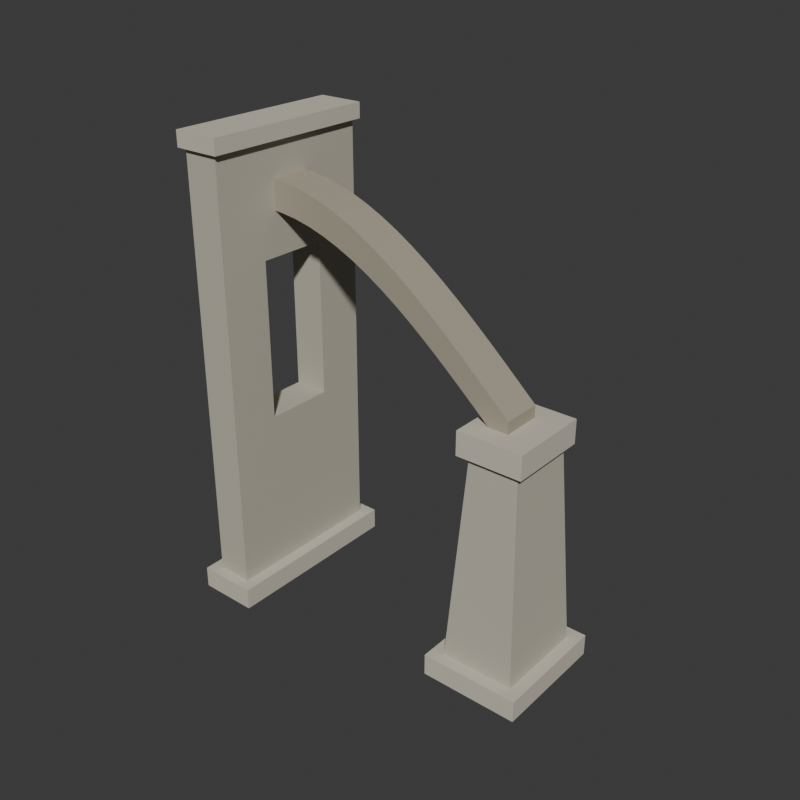 # Source: source.blend  (saved by Blender 4.3.34; exported with 4.5.12 LTS)
import bpy
from mathutils import Matrix  # noqa: F401  (used for matrix-valued properties, if any)

bpy.ops.wm.read_factory_settings(use_empty=True)
scene = bpy.context.scene
scene.name = 'Scene'

# ---- collections
col_collection = bpy.data.collections.new('Collection'); scene.collection.children.link(col_collection)

# ---- materials (node trees are filled in below, after node groups)
mat_highwallpalestone = bpy.data.materials.new('HighWallPaleStone')
mat_highwallpalestone.diffuse_color = (0.51, 0.48, 0.39, 1.0)
mat_flyingarchwarmstone = bpy.data.materials.new('FlyingArchWarmStone')
mat_flyingarchwarmstone.diffuse_color = (0.39, 0.35, 0.27, 1.0)
mat_basesandcopinglightstone = bpy.data.materials.new('BasesAndCopingLightStone')
mat_basesandcopinglightstone.diffuse_color = (0.61, 0.57, 0.47, 1.0)

# ---- material node trees
mat_highwallpalestone.use_nodes = True; mat_highwallpalestone.node_tree.nodes.clear()
_N = mat_highwallpalestone.node_tree.nodes; _L = mat_highwallpalestone.node_tree.links
n0 = _N.new('ShaderNodeBsdfPrincipled'); n0.name = 'Principled BSDF'; n0.location = (10, 300)
n0.inputs[0].default_value = (0.51, 0.48, 0.39, 1.0)
n0.inputs[2].default_value = 0.9
n1 = _N.new('ShaderNodeOutputMaterial'); n1.name = 'Material Output'; n1.location = (300, 300)
_L.new(n0.outputs[0], n1.inputs[0])
n1.is_active_output = True
mat_flyingarchwarmstone.use_nodes = True; mat_flyingarchwarmstone.node_tree.nodes.clear()
_N = mat_flyingarchwarmstone.node_tree.nodes; _L = mat_flyingarchwarmstone.node_tree.links
n0 = _N.new('ShaderNodeBsdfPrincipled'); n0.name = 'Principled BSDF'; n0.location = (10, 300)
n0.inputs[0].default_value = (0.39, 0.35, 0.27, 1.0)
n0.inputs[2].default_value = 0.92
n1 = _N.new('ShaderNodeOutputMaterial'); n1.name = 'Material Output'; n1.location = (300, 300)
_L.new(n0.outputs[0], n1.inputs[0])
n1.is_active_output = True
mat_basesandcopinglightstone.use_nodes = True; mat_basesandcopinglightstone.node_tree.nodes.clear()
_N = mat_basesandcopinglightstone.node_tree.nodes; _L = mat_basesandcopinglightstone.node_tree.links
n0 = _N.new('ShaderNodeBsdfPrincipled'); n0.name = 'Principled BSDF'; n0.location = (10, 300)
n0.inputs[0].default_value = (0.61, 0.57, 0.47, 1.0)
n0.inputs[2].default_value = 0.88
n1 = _N.new('ShaderNodeOutputMaterial'); n1.name = 'Material Output'; n1.location = (300, 300)
_L.new(n0.outputs[0], n1.inputs[0])
n1.is_active_output = True

# ---- world
world_world = bpy.data.worlds.new('World'); scene.world = world_world
world_world.use_nodes = True; world_world.node_tree.nodes.clear()
_N = world_world.node_tree.nodes; _L = world_world.node_tree.links
n0 = _N.new('ShaderNodeOutputWorld'); n0.name = 'World Output'; n0.location = (300, 300)
n1 = _N.new('ShaderNodeBackground'); n1.name = 'Background'; n1.location = (10, 300)
n1.inputs[0].default_value = (0.05088, 0.05088, 0.05088, 1.0)
_L.new(n1.outputs[0], n0.inputs[0])
n0.is_active_output = True
world_world.color = (0.05088, 0.05088, 0.05088)
world_world.sun_shadow_jitter_overblur = 0.0

# ---- meshes
me_wholehighwallwiththroughwindowmesh = bpy.data.meshes.new('WholeHighWallWithThroughWindowMesh')
me_wholehighwallwiththroughwindowmesh.from_pydata([(-1.51, -0.78, 0.0), (-1.51, -0.32, 0.0), (-1.18, -0.32, 0.0), (-1.18, -0.78, 0.0), (-1.18, -0.78, 0.22), (-1.51, -0.78, 0.22), (-1.51, -0.32, 0.22), (-1.18, -0.32, 0.22), (-1.18, -0.78, 1.72), (-1.51, -0.78, 1.72), (-1.51, -0.32, 1.72), (-1.18, -0.32, 1.72), (-1.18, -0.78, 3.18), (-1.51, -0.78, 3.18), (-1.51, -0.32, 3.18), (-1.18, -0.32, 3.18), (-1.51, -0.78, 4.2), (-1.18, -0.78, 4.2), (-1.18, -0.32, 4.2), (-1.51, -0.32, 4.2), (-1.51, 0.32, 0.0), (-1.18, 0.32, 0.0), (-1.51, 0.32, 0.22), (-1.18, 0.32, 0.22), (-1.18, 0.32, 1.72), (-1.51, 0.32, 1.72), (-1.51, 0.32, 3.18), (-1.18, 0.32, 3.18), (-1.18, 0.32, 4.2), (-1.51, 0.32, 4.2), (-1.51, 0.78, 0.0), (-1.18, 0.78, 0.0), (-1.51, 0.78, 0.22), (-1.18, 0.78, 0.22), (-1.51, 0.78, 1.72), (-1.18, 0.78, 1.72), (-1.51, 0.78, 3.18), (-1.18, 0.78, 3.18), (-1.18, 0.78, 4.2), (-1.51, 0.78, 4.2)], [], [(0, 1, 2), (0, 2, 3), (0, 3, 4), (0, 4, 5), (0, 5, 6), (0, 6, 1), (3, 2, 7), (3, 7, 4), (5, 4, 8), (5, 8, 9), (5, 9, 10), (5, 10, 6), (4, 7, 11), (4, 11, 8), (9, 8, 12), (9, 12, 13), (10, 14, 15), (10, 15, 11), (9, 13, 14), (9, 14, 10), (8, 11, 15), (8, 15, 12), (16, 17, 18), (16, 18, 19), (13, 12, 17), (13, 17, 16), (13, 16, 19), (13, 19, 14), (12, 15, 18), (12, 18, 17), (1, 20, 21), (1, 21, 2), (1, 6, 22), (1, 22, 20), (2, 21, 23), (2, 23, 7), (10, 11, 24), (10, 24, 25), (6, 10, 25), (6, 25, 22), (7, 23, 24), (7, 24, 11), (14, 26, 27), (14, 27, 15), (19, 18, 28), (19, 28, 29), (14, 19, 29), (14, 29, 26), (15, 27, 28), (15, 28, 18), (20, 30, 31), (20, 31, 21), (30, 32, 33), (30, 33, 31), (20, 22, 32), (20, 32, 30), (21, 31, 33), (21, 33, 23), (32, 34, 35), (32, 35, 33), (22, 25, 34), (22, 34, 32), (23, 33, 35), (23, 35, 24), (25, 24, 27), (25, 27, 26), (34, 36, 37), (34, 37, 35), (25, 26, 36), (25, 36, 34), (24, 35, 37), (24, 37, 27), (29, 28, 38), (29, 38, 39), (36, 39, 38), (36, 38, 37), (26, 29, 39), (26, 39, 36), (27, 37, 38), (27, 38, 28)])
me_wholehighwallwiththroughwindowmesh.materials.append(mat_highwallpalestone)
me_wholehighwallwiththroughwindowmesh.materials.append(mat_flyingarchwarmstone)
me_wholehighwallwiththroughwindowmesh.materials.append(mat_basesandcopinglightstone)
me_wholehighwallwiththroughwindowmesh.update()
me_wholehighwallfootmesh = bpy.data.meshes.new('WholeHighWallFootMesh')
me_wholehighwallfootmesh.from_pydata([(-1.62, -0.88, 0.0), (-1.07, -0.88, 0.0), (-1.62, 0.88, 0.0), (-1.07, 0.88, 0.0), (-1.62, -0.88, 0.2), (-1.07, -0.88, 0.2), (-1.62, 0.88, 0.2), (-1.07, 0.88, 0.2)], [], [(0, 2, 3), (0, 3, 1), (4, 5, 7), (4, 7, 6), (0, 1, 5), (0, 5, 4), (2, 6, 7), (2, 7, 3), (0, 4, 6), (0, 6, 2), (1, 3, 7), (1, 7, 5)])
me_wholehighwallfootmesh.polygons.foreach_set('material_index', [2, 2, 2, 2, 2, 2, 2, 2, 2, 2, 2, 2])
me_wholehighwallfootmesh.materials.append(mat_highwallpalestone)
me_wholehighwallfootmesh.materials.append(mat_flyingarchwarmstone)
me_wholehighwallfootmesh.materials.append(mat_basesandcopinglightstone)
me_wholehighwallfootmesh.update()
me_wholehighwallcopingmesh = bpy.data.meshes.new('WholeHighWallCopingMesh')
me_wholehighwallcopingmesh.from_pydata([(-1.56, -0.82, 4.16), (-1.13, -0.82, 4.16), (-1.56, 0.82, 4.16), (-1.13, 0.82, 4.16), (-1.56, -0.82, 4.3), (-1.13, -0.82, 4.3), (-1.56, 0.82, 4.3), (-1.13, 0.82, 4.3)], [], [(0, 2, 3), (0, 3, 1), (4, 5, 7), (4, 7, 6), (0, 1, 5), (0, 5, 4), (2, 6, 7), (2, 7, 3), (0, 4, 6), (0, 6, 2), (1, 3, 7), (1, 7, 5)])
me_wholehighwallcopingmesh.polygons.foreach_set('material_index', [2, 2, 2, 2, 2, 2, 2, 2, 2, 2, 2, 2])
me_wholehighwallcopingmesh.materials.append(mat_highwallpalestone)
me_wholehighwallcopingmesh.materials.append(mat_flyingarchwarmstone)
me_wholehighwallcopingmesh.materials.append(mat_basesandcopinglightstone)
me_wholehighwallcopingmesh.update()
me_wholetaperedouterbuttresspiermesh = bpy.data.meshes.new('WholeTaperedOuterButtressPierMesh')
me_wholetaperedouterbuttresspiermesh.from_pydata([(0.83, -0.43, 0.13), (1.51, -0.43, 0.13), (0.83, 0.43, 0.13), (1.51, 0.43, 0.13), (0.95, -0.31, 2.16), (1.39, -0.31, 2.16), (0.95, 0.31, 2.16), (1.39, 0.31, 2.16)], [], [(0, 2, 3), (0, 3, 1), (4, 5, 7), (4, 7, 6), (0, 1, 5), (0, 5, 4), (2, 6, 7), (2, 7, 3), (0, 4, 6), (0, 6, 2), (1, 3, 7), (1, 7, 5)])
me_wholetaperedouterbuttresspiermesh.materials.append(mat_highwallpalestone)
me_wholetaperedouterbuttresspiermesh.materials.append(mat_flyingarchwarmstone)
me_wholetaperedouterbuttresspiermesh.materials.append(mat_basesandcopinglightstone)
me_wholetaperedouterbuttresspiermesh.update()
me_wholeouterpierfootmesh = bpy.data.meshes.new('WholeOuterPierFootMesh')
me_wholeouterpierfootmesh.from_pydata([(0.72, -0.54, 0.0), (1.62, -0.54, 0.0), (0.72, 0.54, 0.0), (1.62, 0.54, 0.0), (0.72, -0.54, 0.2), (1.62, -0.54, 0.2), (0.72, 0.54, 0.2), (1.62, 0.54, 0.2)], [], [(0, 2, 3), (0, 3, 1), (4, 5, 7), (4, 7, 6), (0, 1, 5), (0, 5, 4), (2, 6, 7), (2, 7, 3), (0, 4, 6), (0, 6, 2), (1, 3, 7), (1, 7, 5)])
me_wholeouterpierfootmesh.polygons.foreach_set('material_index', [2, 2, 2, 2, 2, 2, 2, 2, 2, 2, 2, 2])
me_wholeouterpierfootmesh.materials.append(mat_highwallpalestone)
me_wholeouterpierfootmesh.materials.append(mat_flyingarchwarmstone)
me_wholeouterpierfootmesh.materials.append(mat_basesandcopinglightstone)
me_wholeouterpierfootmesh.update()
me_wholeouterpierreceivingcapmesh = bpy.data.meshes.new('WholeOuterPierReceivingCapMesh')
me_wholeouterpierreceivingcapmesh.from_pydata([(0.86, -0.37, 2.1), (1.46, -0.37, 2.1), (0.86, 0.37, 2.1), (1.46, 0.37, 2.1), (0.86, -0.37, 2.32), (1.46, -0.37, 2.32), (0.86, 0.37, 2.32), (1.46, 0.37, 2.32)], [], [(0, 2, 3), (0, 3, 1), (4, 5, 7), (4, 7, 6), (0, 1, 5), (0, 5, 4), (2, 6, 7), (2, 7, 3), (0, 4, 6), (0, 6, 2), (1, 3, 7), (1, 7, 5)])
me_wholeouterpierreceivingcapmesh.polygons.foreach_set('material_index', [2, 2, 2, 2, 2, 2, 2, 2, 2, 2, 2, 2])
me_wholeouterpierreceivingcapmesh.materials.append(mat_highwallpalestone)
me_wholeouterpierreceivingcapmesh.materials.append(mat_flyingarchwarmstone)
me_wholeouterpierreceivingcapmesh.materials.append(mat_basesandcopinglightstone)
me_wholeouterpierreceivingcapmesh.update()
me_wholerisingcurvedflyingarchmesh = bpy.data.meshes.new('WholeRisingCurvedFlyingArchMesh')
me_wholerisingcurvedflyingarchmesh.from_pydata([(1.2, -0.18, 2.43), (1.046, -0.18, 2.569), (0.8925, -0.18, 2.707), (0.7387, -0.18, 2.842), (0.585, -0.18, 2.973), (0.4313, -0.18, 3.099), (0.2775, -0.18, 3.219), (0.1238, -0.18, 3.331), (-0.03, -0.18, 3.434), (-0.1838, -0.18, 3.528), (-0.3375, -0.18, 3.611), (-0.4913, -0.18, 3.682), (-0.645, -0.18, 3.742), (-0.7987, -0.18, 3.789), (-0.9525, -0.18, 3.823), (-1.106, -0.18, 3.843), (-1.26, -0.18, 3.85), (-1.26, -0.18, 3.58), (-1.106, -0.18, 3.573), (-0.9525, -0.18, 3.553), (-0.7987, -0.18, 3.519), (-0.645, -0.18, 3.472), (-0.4913, -0.18, 3.412), (-0.3375, -0.18, 3.341), (-0.1838, -0.18, 3.258), (-0.03, -0.18, 3.164), (0.1238, -0.18, 3.061), (0.2775, -0.18, 2.949), (0.4313, -0.18, 2.829), (0.585, -0.18, 2.703), (0.7387, -0.18, 2.572), (0.8925, -0.18, 2.437), (1.046, -0.18, 2.299), (1.2, -0.18, 2.16), (1.2, 0.18, 2.43), (1.046, 0.18, 2.569), (0.8925, 0.18, 2.707), (0.7387, 0.18, 2.842), (0.585, 0.18, 2.973), (0.4313, 0.18, 3.099), (0.2775, 0.18, 3.219), (0.1238, 0.18, 3.331), (-0.03, 0.18, 3.434), (-0.1838, 0.18, 3.528), (-0.3375, 0.18, 3.611), (-0.4913, 0.18, 3.682), (-0.645, 0.18, 3.742), (-0.7987, 0.18, 3.789), (-0.9525, 0.18, 3.823), (-1.106, 0.18, 3.843), (-1.26, 0.18, 3.85), (-1.26, 0.18, 3.58), (-1.106, 0.18, 3.573), (-0.9525, 0.18, 3.553), (-0.7987, 0.18, 3.519), (-0.645, 0.18, 3.472), (-0.4913, 0.18, 3.412), (-0.3375, 0.18, 3.341), (-0.1838, 0.18, 3.258), (-0.03, 0.18, 3.164), (0.1238, 0.18, 3.061), (0.2775, 0.18, 2.949), (0.4313, 0.18, 2.829), (0.585, 0.18, 2.703), (0.7387, 0.18, 2.572), (0.8925, 0.18, 2.437), (1.046, 0.18, 2.299), (1.2, 0.18, 2.16)], [], [(33, 0, 1), (35, 34, 67), (33, 1, 2), (36, 35, 67), (33, 2, 3), (37, 36, 67), (33, 3, 4), (38, 37, 67), (33, 4, 5), (39, 38, 67), (33, 5, 6), (40, 39, 67), (33, 6, 7), (41, 40, 67), (33, 7, 8), (42, 41, 67), (33, 8, 9), (43, 42, 67), (33, 9, 10), (44, 43, 67), (10, 11, 12), (46, 45, 44), (10, 12, 13), (47, 46, 44), (10, 13, 14), (48, 47, 44), (10, 14, 15), (49, 48, 44), (10, 15, 16), (50, 49, 44), (10, 16, 17), (51, 50, 44), (10, 17, 18), (52, 51, 44), (10, 18, 19), (53, 52, 44), (10, 19, 20), (54, 53, 44), (10, 20, 21), (55, 54, 44), (10, 21, 22), (56, 55, 44), (10, 22, 23), (57, 56, 44), (10, 23, 24), (58, 57, 44), (10, 24, 25), (59, 58, 44), (10, 25, 26), (60, 59, 44), (10, 26, 27), (61, 60, 44), (10, 27, 28), (62, 61, 44), (10, 28, 29), (63, 62, 44), (10, 29, 30), (64, 63, 44), (10, 30, 31), (65, 64, 44), (10, 31, 32), (66, 65, 44), (10, 32, 33), (67, 66, 44), (0, 35, 1), (0, 34, 35), (1, 36, 2), (1, 35, 36), (2, 37, 3), (2, 36, 37), (3, 38, 4), (3, 37, 38), (4, 39, 5), (4, 38, 39), (5, 40, 6), (5, 39, 40), (6, 41, 7), (6, 40, 41), (7, 42, 8), (7, 41, 42), (8, 43, 9), (8, 42, 43), (9, 44, 10), (9, 43, 44), (10, 45, 11), (10, 44, 45), (11, 46, 12), (11, 45, 46), (12, 47, 13), (12, 46, 47), (13, 48, 14), (13, 47, 48), (14, 49, 15), (14, 48, 49), (15, 50, 16), (15, 49, 50), (16, 51, 17), (16, 50, 51), (17, 52, 18), (17, 51, 52), (18, 53, 19), (18, 52, 53), (19, 54, 20), (19, 53, 54), (20, 55, 21), (20, 54, 55), (21, 56, 22), (21, 55, 56), (22, 57, 23), (22, 56, 57), (23, 58, 24), (23, 57, 58), (24, 59, 25), (24, 58, 59), (25, 60, 26), (25, 59, 60), (26, 61, 27), (26, 60, 61), (27, 62, 28), (27, 61, 62), (28, 63, 29), (28, 62, 63), (29, 64, 30), (29, 63, 64), (30, 65, 31), (30, 64, 65), (31, 66, 32), (31, 65, 66), (32, 67, 33), (32, 66, 67), (33, 34, 0), (33, 67, 34)])
me_wholerisingcurvedflyingarchmesh.polygons.foreach_set('material_index', [1, 1, 1, 1, 1, 1, 1, 1, 1, 1, 1, 1, 1, 1, 1, 1, 1, 1, 1, 1, 1, 1, 1, 1, 1, 1, 1, 1, 1, 1, 1, 1, 1, 1, 1, 1, 1, 1, 1, 1, 1, 1, 1, 1, 1, 1, 1, 1, 1, 1, 1, 1, 1, 1, 1, 1, 1, 1, 1, 1, 1, 1, 1, 1, 1, 1, 1, 1, 1, 1, 1, 1, 1, 1, 1, 1, 1, 1, 1, 1, 1, 1, 1, 1, 1, 1, 1, 1, 1, 1, 1, 1, 1, 1, 1, 1, 1, 1, 1, 1, 1, 1, 1, 1, 1, 1, 1, 1, 1, 1, 1, 1, 1, 1, 1, 1, 1, 1, 1, 1, 1, 1, 1, 1, 1, 1, 1, 1, 1, 1, 1, 1])
me_wholerisingcurvedflyingarchmesh.materials.append(mat_highwallpalestone)
me_wholerisingcurvedflyingarchmesh.materials.append(mat_flyingarchwarmstone)
me_wholerisingcurvedflyingarchmesh.materials.append(mat_basesandcopinglightstone)
me_wholerisingcurvedflyingarchmesh.update()

# ---- objects
ob_wholehighwallwiththroughwindow = bpy.data.objects.new('WholeHighWallWithThroughWindow', me_wholehighwallwiththroughwindowmesh)
ob_wholehighwallfoot = bpy.data.objects.new('WholeHighWallFoot', me_wholehighwallfootmesh)
ob_wholehighwallcoping = bpy.data.objects.new('WholeHighWallCoping', me_wholehighwallcopingmesh)
ob_wholetaperedouterbuttresspier = bpy.data.objects.new('WholeTaperedOuterButtressPier', me_wholetaperedouterbuttresspiermesh)
ob_wholeouterpierfoot = bpy.data.objects.new('WholeOuterPierFoot', me_wholeouterpierfootmesh)
ob_wholeouterpierreceivingcap = bpy.data.objects.new('WholeOuterPierReceivingCap', me_wholeouterpierreceivingcapmesh)
ob_wholerisingcurvedflyingarch = bpy.data.objects.new('WholeRisingCurvedFlyingArch', me_wholerisingcurvedflyingarchmesh)

# ---- transforms, parenting, visibility, modifiers, constraints
ob_wholehighwallwiththroughwindow.location = (0.0, 0.0, 0.0)
ob_wholehighwallfoot.location = (0.0, 0.0, 0.0)
ob_wholehighwallcoping.location = (0.0, 0.0, 0.0)
ob_wholetaperedouterbuttresspier.location = (0.0, 0.0, 0.0)
ob_wholeouterpierfoot.location = (0.0, 0.0, 0.0)
ob_wholeouterpierreceivingcap.location = (0.0, 0.0, 0.0)
ob_wholerisingcurvedflyingarch.location = (0.0, 0.0, 0.0)

# ---- collection membership
scene.collection.objects.link(ob_wholehighwallwiththroughwindow)
scene.collection.objects.link(ob_wholehighwallfoot)
scene.collection.objects.link(ob_wholehighwallcoping)
scene.collection.objects.link(ob_wholetaperedouterbuttresspier)
scene.collection.objects.link(ob_wholeouterpierfoot)
scene.collection.objects.link(ob_wholeouterpierreceivingcap)
scene.collection.objects.link(ob_wholerisingcurvedflyingarch)

# ---- scene / render settings (as saved in the file)
scene.frame_start = 1; scene.frame_end = 250; scene.frame_set(1)
scene.render.engine = 'CYCLES'
scene.render.resolution_x = 640
scene.render.resolution_y = 640
scene.render.use_compositing = False
scene.cycles.use_denoising = False
scene.cycles.samples = 128
scene.cycles.use_adaptive_sampling = False
bpy.context.view_layer.update()

# ---- added for rendering (the .blend has no active camera and no usable light): camera, sun
cam_auto = bpy.data.cameras.new('AutoCamera')
cam_auto.lens = 50.0
cam_auto.sensor_width = 36.0
cam_auto.clip_end = 1000.0
ob_auto_camera = bpy.data.objects.new('AutoCamera', cam_auto)
scene.collection.objects.link(ob_auto_camera)
ob_auto_camera.location = (5.24082, -6.28899, 6.34266)
ob_auto_camera.rotation_euler = (1.09748, -7.21219e-08, 0.694738)
scene.camera = ob_auto_camera
light_auto_sun = bpy.data.lights.new('AutoSun', 'SUN')
light_auto_sun.energy = 3.0
light_auto_sun.angle = 0.0523599
ob_auto_sun = bpy.data.objects.new('AutoSun', light_auto_sun)
scene.collection.objects.link(ob_auto_sun)
ob_auto_sun.rotation_euler = (0.872665, 0.174533, 0.523599)
bpy.context.view_layer.update()
